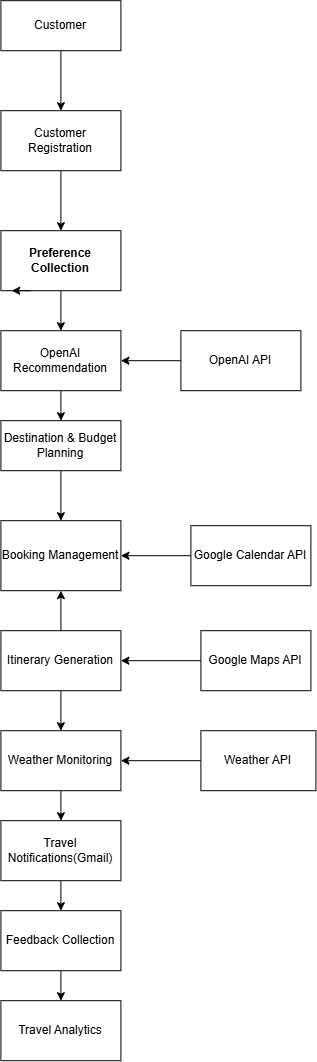

The diagram above was exported from draw.io. Its source (the exported page's mxGraphModel, read from the mxfile embedded in the PNG):
<mxGraphModel dx="1200" dy="940" grid="1" gridSize="10" guides="1" tooltips="1" connect="1" arrows="1" fold="1" page="1" pageScale="1" pageWidth="850" pageHeight="1100" math="0" shadow="0">
  <root>
    <mxCell id="0" />
    <mxCell id="1" parent="0" />
    <mxCell id="5-t2YPGKtIDqCrDpKDwX-13" edge="1" parent="1" source="5-t2YPGKtIDqCrDpKDwX-2" style="edgeStyle=orthogonalEdgeStyle;rounded=0;orthogonalLoop=1;jettySize=auto;html=1;" target="5-t2YPGKtIDqCrDpKDwX-3" value="">
      <mxGeometry relative="1" as="geometry" />
    </mxCell>
    <mxCell id="5-t2YPGKtIDqCrDpKDwX-1" parent="1" style="rounded=0;whiteSpace=wrap;html=1;" value="Customer" vertex="1">
      <mxGeometry height="50" width="120" x="340" y="10" as="geometry" />
    </mxCell>
    <mxCell id="5-t2YPGKtIDqCrDpKDwX-17" edge="1" parent="1" source="5-t2YPGKtIDqCrDpKDwX-3" style="edgeStyle=orthogonalEdgeStyle;rounded=0;orthogonalLoop=1;jettySize=auto;html=1;exitX=0.5;exitY=1;exitDx=0;exitDy=0;entryX=0.5;entryY=0;entryDx=0;entryDy=0;" target="5-t2YPGKtIDqCrDpKDwX-4">
      <mxGeometry relative="1" as="geometry" />
    </mxCell>
    <mxCell id="5-t2YPGKtIDqCrDpKDwX-3" parent="1" style="rounded=0;whiteSpace=wrap;html=1;fontStyle=1" value="Preference Collection" vertex="1">
      <mxGeometry height="60" width="120" x="340" y="240" as="geometry" />
    </mxCell>
    <mxCell id="5-t2YPGKtIDqCrDpKDwX-18" edge="1" parent="1" source="5-t2YPGKtIDqCrDpKDwX-4" style="edgeStyle=orthogonalEdgeStyle;rounded=0;orthogonalLoop=1;jettySize=auto;html=1;exitX=0.5;exitY=1;exitDx=0;exitDy=0;entryX=0.5;entryY=0;entryDx=0;entryDy=0;" target="5-t2YPGKtIDqCrDpKDwX-6">
      <mxGeometry relative="1" as="geometry" />
    </mxCell>
    <mxCell id="5-t2YPGKtIDqCrDpKDwX-4" parent="1" style="rounded=0;whiteSpace=wrap;html=1;" value="OpenAI Recommendation" vertex="1">
      <mxGeometry height="60" width="120" x="340" y="340" as="geometry" />
    </mxCell>
    <mxCell id="5-t2YPGKtIDqCrDpKDwX-25" edge="1" parent="1" source="5-t2YPGKtIDqCrDpKDwX-5" style="edgeStyle=orthogonalEdgeStyle;rounded=0;orthogonalLoop=1;jettySize=auto;html=1;exitX=0.5;exitY=1;exitDx=0;exitDy=0;entryX=0.5;entryY=0;entryDx=0;entryDy=0;" target="5-t2YPGKtIDqCrDpKDwX-7">
      <mxGeometry relative="1" as="geometry" />
    </mxCell>
    <mxCell id="5-t2YPGKtIDqCrDpKDwX-30" edge="1" parent="1" source="5-t2YPGKtIDqCrDpKDwX-5" style="edgeStyle=orthogonalEdgeStyle;rounded=0;orthogonalLoop=1;jettySize=auto;html=1;entryX=0.5;entryY=1;entryDx=0;entryDy=0;" target="5-t2YPGKtIDqCrDpKDwX-10">
      <mxGeometry relative="1" as="geometry" />
    </mxCell>
    <mxCell id="5-t2YPGKtIDqCrDpKDwX-5" parent="1" style="rounded=0;whiteSpace=wrap;html=1;" value="Itinerary Generation" vertex="1">
      <mxGeometry height="60" width="120" x="340" y="640" as="geometry" />
    </mxCell>
    <mxCell id="5-t2YPGKtIDqCrDpKDwX-19" edge="1" parent="1" source="5-t2YPGKtIDqCrDpKDwX-6" style="edgeStyle=orthogonalEdgeStyle;rounded=0;orthogonalLoop=1;jettySize=auto;html=1;exitX=0.5;exitY=1;exitDx=0;exitDy=0;entryX=0.5;entryY=0;entryDx=0;entryDy=0;" target="5-t2YPGKtIDqCrDpKDwX-10">
      <mxGeometry relative="1" as="geometry" />
    </mxCell>
    <mxCell id="5-t2YPGKtIDqCrDpKDwX-6" parent="1" style="rounded=0;whiteSpace=wrap;html=1;" value="Destination &amp; Budget Planning" vertex="1">
      <mxGeometry height="50" width="120" x="340" y="430" as="geometry" />
    </mxCell>
    <mxCell id="5-t2YPGKtIDqCrDpKDwX-26" edge="1" parent="1" source="5-t2YPGKtIDqCrDpKDwX-7" style="edgeStyle=orthogonalEdgeStyle;rounded=0;orthogonalLoop=1;jettySize=auto;html=1;exitX=0.5;exitY=1;exitDx=0;exitDy=0;entryX=0.5;entryY=0;entryDx=0;entryDy=0;" target="5-t2YPGKtIDqCrDpKDwX-9">
      <mxGeometry relative="1" as="geometry" />
    </mxCell>
    <mxCell id="5-t2YPGKtIDqCrDpKDwX-7" parent="1" style="rounded=0;whiteSpace=wrap;html=1;" value="Weather Monitoring" vertex="1">
      <mxGeometry height="60" width="120" x="340" y="740" as="geometry" />
    </mxCell>
    <mxCell id="5-t2YPGKtIDqCrDpKDwX-31" edge="1" parent="1" source="5-t2YPGKtIDqCrDpKDwX-9" style="edgeStyle=orthogonalEdgeStyle;rounded=0;orthogonalLoop=1;jettySize=auto;html=1;exitX=0.5;exitY=1;exitDx=0;exitDy=0;entryX=0.5;entryY=0;entryDx=0;entryDy=0;" target="5-t2YPGKtIDqCrDpKDwX-8">
      <mxGeometry relative="1" as="geometry" />
    </mxCell>
    <mxCell id="5-t2YPGKtIDqCrDpKDwX-9" parent="1" style="rounded=0;whiteSpace=wrap;html=1;" value="Travel Notifications(Gmail)" vertex="1">
      <mxGeometry height="60" width="120" x="340" y="830" as="geometry" />
    </mxCell>
    <mxCell id="5-t2YPGKtIDqCrDpKDwX-10" parent="1" style="rounded=0;whiteSpace=wrap;html=1;" value="Booking Management" vertex="1">
      <mxGeometry height="70" width="120" x="340" y="530" as="geometry" />
    </mxCell>
    <mxCell id="5-t2YPGKtIDqCrDpKDwX-16" edge="1" parent="1" source="5-t2YPGKtIDqCrDpKDwX-3" style="edgeStyle=orthogonalEdgeStyle;rounded=0;orthogonalLoop=1;jettySize=auto;html=1;innerLoopWaypoints=1;exitX=0.25;exitY=1;exitDx=0;exitDy=0;entryX=0.09;entryY=1.007;entryDx=0;entryDy=0;entryPerimeter=0;" target="5-t2YPGKtIDqCrDpKDwX-3">
      <mxGeometry relative="1" as="geometry" />
    </mxCell>
    <mxCell id="5-t2YPGKtIDqCrDpKDwX-21" edge="1" parent="1" source="5-t2YPGKtIDqCrDpKDwX-1" style="edgeStyle=orthogonalEdgeStyle;rounded=0;orthogonalLoop=1;jettySize=auto;html=1;" target="5-t2YPGKtIDqCrDpKDwX-2" value="">
      <mxGeometry relative="1" as="geometry">
        <mxPoint x="420" y="260" as="sourcePoint" />
        <mxPoint x="410" y="660" as="targetPoint" />
      </mxGeometry>
    </mxCell>
    <mxCell id="5-t2YPGKtIDqCrDpKDwX-2" parent="1" style="rounded=0;whiteSpace=wrap;html=1;" value="Customer Registration" vertex="1">
      <mxGeometry height="60" width="120" x="340" y="120" as="geometry" />
    </mxCell>
    <mxCell id="5-t2YPGKtIDqCrDpKDwX-29" edge="1" parent="1" source="5-t2YPGKtIDqCrDpKDwX-8" style="edgeStyle=orthogonalEdgeStyle;rounded=0;orthogonalLoop=1;jettySize=auto;html=1;exitX=0.5;exitY=1;exitDx=0;exitDy=0;entryX=0.5;entryY=0;entryDx=0;entryDy=0;" target="5-t2YPGKtIDqCrDpKDwX-27">
      <mxGeometry relative="1" as="geometry" />
    </mxCell>
    <mxCell id="5-t2YPGKtIDqCrDpKDwX-8" parent="1" style="rounded=0;whiteSpace=wrap;html=1;" value="Feedback Collection" vertex="1">
      <mxGeometry height="60" width="120" x="340" y="920" as="geometry" />
    </mxCell>
    <mxCell id="5-t2YPGKtIDqCrDpKDwX-27" parent="1" style="rounded=0;whiteSpace=wrap;html=1;" value="Travel Analytics" vertex="1">
      <mxGeometry height="60" width="120" x="340" y="1010" as="geometry" />
    </mxCell>
    <mxCell id="5-t2YPGKtIDqCrDpKDwX-40" edge="1" parent="1" source="5-t2YPGKtIDqCrDpKDwX-32" style="edgeStyle=orthogonalEdgeStyle;rounded=0;orthogonalLoop=1;jettySize=auto;html=1;exitX=0;exitY=0.5;exitDx=0;exitDy=0;" target="5-t2YPGKtIDqCrDpKDwX-4">
      <mxGeometry relative="1" as="geometry" />
    </mxCell>
    <mxCell id="5-t2YPGKtIDqCrDpKDwX-32" parent="1" style="rounded=0;whiteSpace=wrap;html=1;" value="OpenAI API" vertex="1">
      <mxGeometry height="60" width="120" x="520" y="340" as="geometry" />
    </mxCell>
    <mxCell id="5-t2YPGKtIDqCrDpKDwX-43" edge="1" parent="1" source="5-t2YPGKtIDqCrDpKDwX-33" style="edgeStyle=orthogonalEdgeStyle;rounded=0;orthogonalLoop=1;jettySize=auto;html=1;entryX=1;entryY=0.5;entryDx=0;entryDy=0;" target="5-t2YPGKtIDqCrDpKDwX-7">
      <mxGeometry relative="1" as="geometry" />
    </mxCell>
    <mxCell id="5-t2YPGKtIDqCrDpKDwX-33" parent="1" style="rounded=0;whiteSpace=wrap;html=1;" value="Weather API" vertex="1">
      <mxGeometry height="60" width="115" x="540" y="740" as="geometry" />
    </mxCell>
    <mxCell id="5-t2YPGKtIDqCrDpKDwX-41" edge="1" parent="1" source="5-t2YPGKtIDqCrDpKDwX-34" style="edgeStyle=orthogonalEdgeStyle;rounded=0;orthogonalLoop=1;jettySize=auto;html=1;entryX=1;entryY=0.5;entryDx=0;entryDy=0;" target="5-t2YPGKtIDqCrDpKDwX-10">
      <mxGeometry relative="1" as="geometry" />
    </mxCell>
    <mxCell id="5-t2YPGKtIDqCrDpKDwX-34" parent="1" style="rounded=0;whiteSpace=wrap;html=1;" value="Google Calendar API" vertex="1">
      <mxGeometry height="60" width="120" x="530" y="535" as="geometry" />
    </mxCell>
    <mxCell id="5-t2YPGKtIDqCrDpKDwX-42" edge="1" parent="1" source="5-t2YPGKtIDqCrDpKDwX-35" style="edgeStyle=orthogonalEdgeStyle;rounded=0;orthogonalLoop=1;jettySize=auto;html=1;entryX=1;entryY=0.5;entryDx=0;entryDy=0;" target="5-t2YPGKtIDqCrDpKDwX-5">
      <mxGeometry relative="1" as="geometry" />
    </mxCell>
    <mxCell id="5-t2YPGKtIDqCrDpKDwX-35" parent="1" style="rounded=0;whiteSpace=wrap;html=1;" value="Google Maps API" vertex="1">
      <mxGeometry height="60" width="110" x="540" y="640" as="geometry" />
    </mxCell>
  </root>
</mxGraphModel>